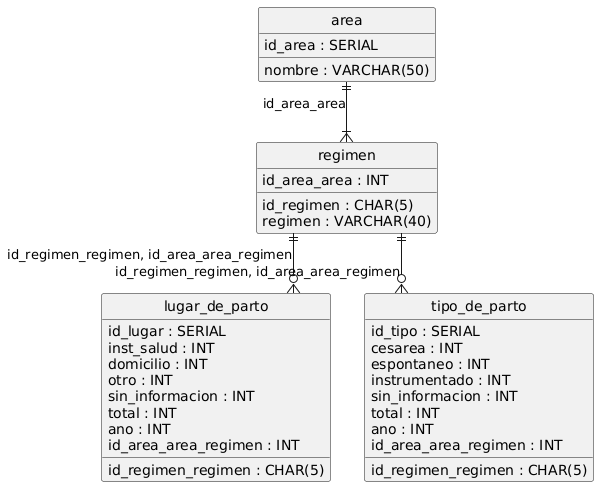

The diagram above was rendered by PlantUML. Its source (embedded in the PNG):
@startuml
hide circle
skinparam linetype ortho

entity "regimen" as regimen {
  id_regimen : CHAR(5)
  regimen : VARCHAR(40)
  id_area_area : INT
}

entity "lugar_de_parto" as lugar_de_parto {
  id_lugar : SERIAL
  inst_salud : INT
  domicilio : INT
  otro : INT
  sin_informacion : INT
  total : INT
  ano : INT
  id_regimen_regimen : CHAR(5)
  id_area_area_regimen : INT
}

entity "tipo_de_parto" as tipo_de_parto {
  id_tipo : SERIAL
  cesarea : INT
  espontaneo : INT
  instrumentado : INT
  sin_informacion : INT
  total : INT
  ano : INT
  id_regimen_regimen : CHAR(5)
  id_area_area_regimen : INT
}

entity "area" as area {
  id_area : SERIAL
  nombre : VARCHAR(50)
}

area ||--|{ regimen : "id_area_area"
regimen ||--o{ lugar_de_parto : "id_regimen_regimen, id_area_area_regimen"
regimen ||--o{ tipo_de_parto : "id_regimen_regimen, id_area_area_regimen"
@enduml